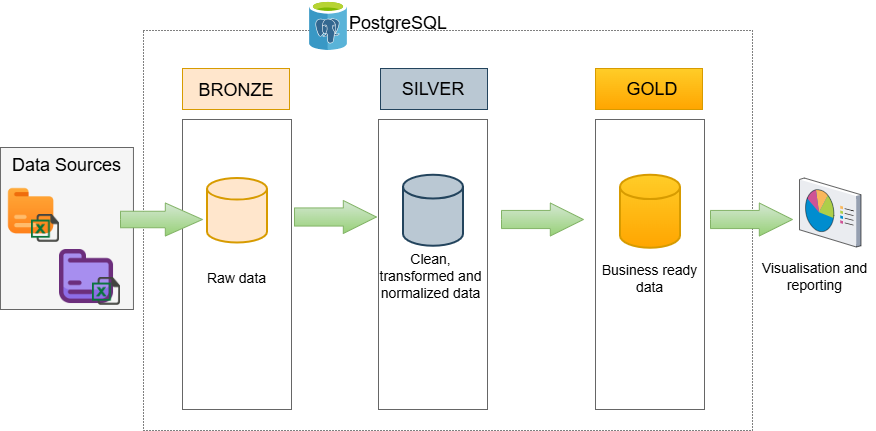

The diagram above was exported from draw.io. Its source (the exported page's mxGraphModel, read from the mxfile embedded in the PNG):
<mxGraphModel dx="1034" dy="540" grid="0" gridSize="10" guides="1" tooltips="1" connect="1" arrows="1" fold="1" page="1" pageScale="1" pageWidth="900" pageHeight="1600" background="light-dark(#FFFFFF,#FFFFFF)" math="0" shadow="0">
  <root>
    <mxCell id="0" />
    <mxCell id="1" parent="0" />
    <mxCell id="MIbXUhtHgvUhmTMknTQ9-16" value="" style="rounded=0;whiteSpace=wrap;html=1;dashed=1;dashPattern=1 2;" vertex="1" parent="1">
      <mxGeometry x="172" y="68" width="609" height="400" as="geometry" />
    </mxCell>
    <mxCell id="MIbXUhtHgvUhmTMknTQ9-8" value="" style="rounded=0;whiteSpace=wrap;html=1;fillColor=default;strokeColor=#666666;gradientColor=none;gradientDirection=east;" vertex="1" parent="1">
      <mxGeometry x="624" y="157" width="109" height="290" as="geometry" />
    </mxCell>
    <mxCell id="MIbXUhtHgvUhmTMknTQ9-6" value="" style="whiteSpace=wrap;html=1;fillColor=#ffe6cc;strokeColor=#d79b00;" vertex="1" parent="1">
      <mxGeometry x="211" y="106" width="107" height="41" as="geometry" />
    </mxCell>
    <mxCell id="_Q3UJFje2hEFMTEw9QcA-5" value="" style="rounded=0;whiteSpace=wrap;html=1;fillColor=default;strokeColor=#666666;gradientColor=none;gradientDirection=east;" parent="1" vertex="1">
      <mxGeometry x="211" y="157" width="109" height="290" as="geometry" />
    </mxCell>
    <mxCell id="_Q3UJFje2hEFMTEw9QcA-27" value="" style="rounded=0;whiteSpace=wrap;html=1;fillColor=#f5f5f5;gradientColor=none;strokeColor=#666666;points=[[0,0,0,0,0],[0,0.25,0,0,0],[0,0.5,0,0,0],[0,0.75,0,0,0],[0,1,0,0,0],[0.25,0,0,0,0],[0.25,1,0,0,0],[0.5,0,0,0,0],[0.5,1,0,0,0],[0.75,0,0,0,0],[0.75,1,0,0,0],[1,0,0,0,0],[1,0.25,0,0,0],[1,0.5,0,0,0],[1,0.75,0,0,0],[1,1,0,0,0]];" parent="1" vertex="1">
      <mxGeometry x="28.95" y="185" width="133" height="162" as="geometry" />
    </mxCell>
    <mxCell id="_Q3UJFje2hEFMTEw9QcA-18" value="" style="shape=image;html=1;verticalAlign=top;verticalLabelPosition=bottom;labelBackgroundColor=#ffffff;imageAspect=0;aspect=fixed;image=https://cdn4.iconfinder.com/data/icons/essentials-72/24/009_-_Folder-128.png" parent="1" vertex="1">
      <mxGeometry x="34.95" y="224" width="49.5" height="49.5" as="geometry" />
    </mxCell>
    <mxCell id="_Q3UJFje2hEFMTEw9QcA-19" value="" style="shape=image;html=1;verticalAlign=top;verticalLabelPosition=bottom;labelBackgroundColor=#ffffff;imageAspect=0;aspect=fixed;image=https://cdn4.iconfinder.com/data/icons/essentials-74/24/009_-_Folder-128.png" parent="1" vertex="1">
      <mxGeometry x="88" y="287" width="54.05" height="54.05" as="geometry" />
    </mxCell>
    <mxCell id="_Q3UJFje2hEFMTEw9QcA-20" value="" style="image;sketch=0;aspect=fixed;html=1;points=[];align=center;fontSize=12;image=img/lib/mscae/Azure_Database_for_PostgreSQL_servers.svg;" parent="1" vertex="1">
      <mxGeometry x="338" y="38" width="38" height="50" as="geometry" />
    </mxCell>
    <mxCell id="_Q3UJFje2hEFMTEw9QcA-22" value="" style="strokeWidth=2;html=1;shape=mxgraph.flowchart.database;whiteSpace=wrap;fillColor=#ffe6cc;strokeColor=#d79b00;" parent="1" vertex="1">
      <mxGeometry x="235.5" y="215.5" width="60" height="64.5" as="geometry" />
    </mxCell>
    <mxCell id="_Q3UJFje2hEFMTEw9QcA-33" value="BRONZE" style="text;html=1;align=center;verticalAlign=middle;whiteSpace=wrap;rounded=0;fontSize=18;" parent="1" vertex="1">
      <mxGeometry x="234.5" y="113" width="60" height="30" as="geometry" />
    </mxCell>
    <mxCell id="_Q3UJFje2hEFMTEw9QcA-40" value="Data Sources" style="text;html=1;align=center;verticalAlign=middle;whiteSpace=wrap;rounded=0;fontSize=18;" parent="1" vertex="1">
      <mxGeometry x="34.95" y="188" width="121" height="30" as="geometry" />
    </mxCell>
    <mxCell id="_Q3UJFje2hEFMTEw9QcA-41" value="" style="shape=image;html=1;verticalAlign=top;verticalLabelPosition=bottom;labelBackgroundColor=#ffffff;imageAspect=0;aspect=fixed;image=https://cdn3.iconfinder.com/data/icons/document-icons-2/30/647702-excel-128.png" parent="1" vertex="1">
      <mxGeometry x="60" y="252" width="28" height="28" as="geometry" />
    </mxCell>
    <mxCell id="_Q3UJFje2hEFMTEw9QcA-42" value="" style="shape=image;html=1;verticalAlign=top;verticalLabelPosition=bottom;labelBackgroundColor=#ffffff;imageAspect=0;aspect=fixed;image=https://cdn3.iconfinder.com/data/icons/document-icons-2/30/647702-excel-128.png" parent="1" vertex="1">
      <mxGeometry x="121" y="315" width="28" height="28" as="geometry" />
    </mxCell>
    <mxCell id="MIbXUhtHgvUhmTMknTQ9-7" value="" style="rounded=0;whiteSpace=wrap;html=1;fillColor=default;strokeColor=#666666;gradientColor=none;gradientDirection=east;" vertex="1" parent="1">
      <mxGeometry x="407" y="157" width="109" height="290" as="geometry" />
    </mxCell>
    <mxCell id="_Q3UJFje2hEFMTEw9QcA-24" value="" style="strokeWidth=2;html=1;shape=mxgraph.flowchart.database;whiteSpace=wrap;fillColor=#bac8d3;strokeColor=#23445d;" parent="1" vertex="1">
      <mxGeometry x="431.5" y="212.25" width="60" height="71" as="geometry" />
    </mxCell>
    <mxCell id="_Q3UJFje2hEFMTEw9QcA-23" value="" style="strokeWidth=2;html=1;shape=mxgraph.flowchart.database;whiteSpace=wrap;fillColor=#ffcd28;strokeColor=#d79b00;gradientColor=#ffa500;" parent="1" vertex="1">
      <mxGeometry x="648.5" y="212.25" width="60" height="73" as="geometry" />
    </mxCell>
    <mxCell id="MIbXUhtHgvUhmTMknTQ9-9" value="" style="whiteSpace=wrap;html=1;fillColor=#bac8d3;strokeColor=#23445d;" vertex="1" parent="1">
      <mxGeometry x="409" y="106" width="107" height="41" as="geometry" />
    </mxCell>
    <mxCell id="MIbXUhtHgvUhmTMknTQ9-10" value="" style="whiteSpace=wrap;html=1;fillColor=#ffcd28;strokeColor=#d79b00;gradientColor=#ffa500;" vertex="1" parent="1">
      <mxGeometry x="624" y="106" width="107" height="41" as="geometry" />
    </mxCell>
    <mxCell id="MIbXUhtHgvUhmTMknTQ9-11" value="SILVER" style="text;html=1;align=center;verticalAlign=middle;whiteSpace=wrap;rounded=0;fontSize=18;" vertex="1" parent="1">
      <mxGeometry x="431.5" y="111.5" width="60" height="30" as="geometry" />
    </mxCell>
    <mxCell id="MIbXUhtHgvUhmTMknTQ9-12" value="GOLD" style="text;html=1;align=center;verticalAlign=middle;whiteSpace=wrap;rounded=0;fontSize=18;" vertex="1" parent="1">
      <mxGeometry x="651" y="111.5" width="60" height="30" as="geometry" />
    </mxCell>
    <mxCell id="MIbXUhtHgvUhmTMknTQ9-13" value="Raw data" style="text;html=1;align=center;verticalAlign=middle;whiteSpace=wrap;rounded=0;fontSize=14;" vertex="1" parent="1">
      <mxGeometry x="205" y="301" width="121" height="30" as="geometry" />
    </mxCell>
    <mxCell id="MIbXUhtHgvUhmTMknTQ9-14" value="Clean, transformed and normalized data" style="text;html=1;align=center;verticalAlign=middle;whiteSpace=wrap;rounded=0;fontSize=14;" vertex="1" parent="1">
      <mxGeometry x="399" y="299.02" width="121" height="30" as="geometry" />
    </mxCell>
    <mxCell id="MIbXUhtHgvUhmTMknTQ9-15" value="Business ready data" style="text;html=1;align=center;verticalAlign=middle;whiteSpace=wrap;rounded=0;fontSize=14;fontColor=default;" vertex="1" parent="1">
      <mxGeometry x="618" y="301" width="121" height="30" as="geometry" />
    </mxCell>
    <mxCell id="MIbXUhtHgvUhmTMknTQ9-18" value="PostgreSQL" style="text;html=1;align=center;verticalAlign=middle;whiteSpace=wrap;rounded=0;fontSize=18;" vertex="1" parent="1">
      <mxGeometry x="397" y="46" width="60" height="30" as="geometry" />
    </mxCell>
    <mxCell id="MIbXUhtHgvUhmTMknTQ9-20" value="" style="html=1;shadow=0;dashed=0;align=center;verticalAlign=middle;shape=mxgraph.arrows2.arrow;dy=0.5;dx=37.15;notch=0;fillColor=#d5e8d4;gradientColor=#97d077;strokeColor=#82b366;" vertex="1" parent="1">
      <mxGeometry x="149" y="240.5" width="81.95" height="33" as="geometry" />
    </mxCell>
    <mxCell id="MIbXUhtHgvUhmTMknTQ9-21" value="" style="html=1;shadow=0;dashed=0;align=center;verticalAlign=middle;shape=mxgraph.arrows2.arrow;dy=0.45;dx=33.15;notch=0;fillColor=#d5e8d4;gradientColor=#97d077;strokeColor=#82b366;" vertex="1" parent="1">
      <mxGeometry x="323" y="238" width="81.95" height="33" as="geometry" />
    </mxCell>
    <mxCell id="MIbXUhtHgvUhmTMknTQ9-22" value="" style="html=1;shadow=0;dashed=0;align=center;verticalAlign=middle;shape=mxgraph.arrows2.arrow;dy=0.45;dx=33.15;notch=0;fillColor=#d5e8d4;gradientColor=#97d077;strokeColor=#82b366;" vertex="1" parent="1">
      <mxGeometry x="530" y="240.5" width="81.95" height="33" as="geometry" />
    </mxCell>
    <mxCell id="MIbXUhtHgvUhmTMknTQ9-23" value="" style="html=1;shadow=0;dashed=0;align=center;verticalAlign=middle;shape=mxgraph.arrows2.arrow;dy=0.45;dx=33.15;notch=0;fillColor=#d5e8d4;gradientColor=#97d077;strokeColor=#82b366;" vertex="1" parent="1">
      <mxGeometry x="739" y="240.5" width="81.95" height="33" as="geometry" />
    </mxCell>
    <mxCell id="MIbXUhtHgvUhmTMknTQ9-24" value="" style="verticalLabelPosition=bottom;sketch=0;aspect=fixed;html=1;verticalAlign=top;strokeColor=none;align=center;outlineConnect=0;shape=mxgraph.citrix.reporting;" vertex="1" parent="1">
      <mxGeometry x="828" y="215.5" width="61.5" height="69" as="geometry" />
    </mxCell>
    <mxCell id="MIbXUhtHgvUhmTMknTQ9-25" value="Visualisation and reporting" style="text;html=1;align=center;verticalAlign=middle;whiteSpace=wrap;rounded=0;fontSize=14;fontColor=default;" vertex="1" parent="1">
      <mxGeometry x="783" y="299.02" width="121" height="30" as="geometry" />
    </mxCell>
  </root>
</mxGraphModel>